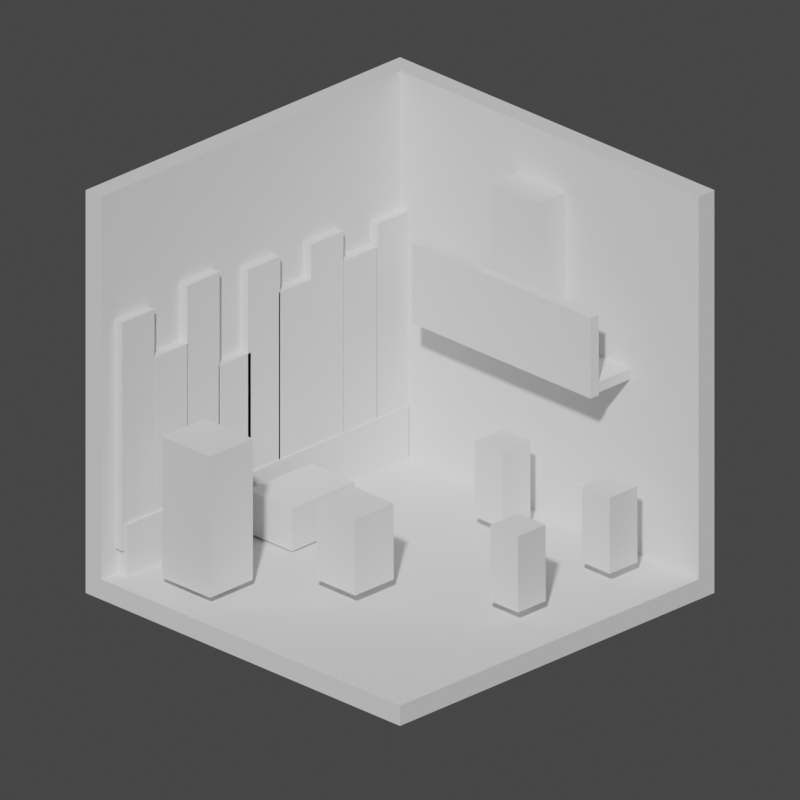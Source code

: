 # Source: Room_Base_.blend  (saved by Blender 4.2.66; exported with 4.5.12 LTS)
import bpy
from mathutils import Matrix  # noqa: F401  (used for matrix-valued properties, if any)

bpy.ops.wm.read_factory_settings(use_empty=True)
scene = bpy.context.scene
scene.name = 'Scene'

# ---- collections
col_room = bpy.data.collections.new('Room'); scene.collection.children.link(col_room)
col_assets = bpy.data.collections.new('Assets'); scene.collection.children.link(col_assets)

# ---- world
world_world = bpy.data.worlds.new('World'); scene.world = world_world
world_world.use_nodes = True; world_world.node_tree.nodes.clear()
_N = world_world.node_tree.nodes; _L = world_world.node_tree.links
n0 = _N.new('ShaderNodeOutputWorld'); n0.name = 'World Output'; n0.location = (300, 300)
n1 = _N.new('ShaderNodeBackground'); n1.name = 'Background'; n1.location = (10, 300)
n1.inputs[0].default_value = (0.05088, 0.05088, 0.05088, 1.0)
_L.new(n1.outputs[0], n0.inputs[0])
n0.is_active_output = True
world_world.color = (0.05088, 0.05088, 0.05088)
world_world.use_sun_shadow = False
world_world.sun_shadow_jitter_overblur = 0.0

# ---- cameras
cam_camera_001 = bpy.data.cameras.new('Camera.001')
cam_camera_001.type = 'ORTHO'
cam_camera_001.ortho_scale = 18.0

# ---- meshes
me_cube_001 = bpy.data.meshes.new('Cube.001')
me_cube_001.from_pydata([(-5.0, -5.0, 0.0), (-5.0, -5.0, 10.0), (-5.0, 5.0, 0.0), (-5.0, 5.0, 10.0), (5.0, -5.0, 0.0), (5.0, 5.0, 0.0), (5.0, 5.0, 10.0), (-4.5, -5.0, 10.0), (5.0, -5.0, 0.5), (5.0, 4.5, 10.0), (-4.5, -5.0, 0.5), (-4.5, 4.5, 0.5), (5.0, 4.5, 0.5), (-4.5, 4.5, 10.0)], [], [(0, 10, 7, 1), (4, 5, 12, 8), (2, 5, 4, 0), (5, 6, 9, 12), (8, 12, 11, 10), (3, 1, 7, 13), (4, 8, 10, 0), (6, 3, 13, 9), (13, 11, 12, 9), (2, 3, 6, 5), (13, 7, 10, 11), (2, 0, 1, 3)])
_uv = me_cube_001.uv_layers.new(name='UVMap')
_uv.uv.foreach_set('vector', [0.8719, 0.3233, 0.8718, 0.3234, 0.8705, 0.3234, 0.8705, 0.3233, 0.8693, 0.3247, 0.8693, 0.3246, 0.8693, 0.3246, 0.8693, 0.3247, 0.125, 0.5, 0.375, 0.5, 0.375, 0.75, 0.125, 0.75, 0.8726, 0.3244, 0.8728, 0.3244, 0.8728, 0.3244, 0.8727, 0.3244, 0.8482, 0.75, 0.8482, 0.768, 0.834, 0.75, 0.8482, 0.732, 0.8729, 0.3244, 0.8729, 0.3245, 0.8729, 0.3245, 0.8729, 0.3244, 0.8693, 0.3247, 0.8693, 0.3247, 0.8693, 0.3248, 0.8693, 0.3248, 0.8728, 0.3244, 0.8729, 0.3244, 0.8729, 0.3244, 0.8728, 0.3244, 0.8729, 0.3244, 0.834, 0.75, 0.8727, 0.3244, 0.8728, 0.3244, 0.125, 0.5, 0.8729, 0.3244, 0.8728, 0.3244, 0.375, 0.5, 0.1864, 0.8058, 0.8705, 0.3234, 0.8482, 0.732, 0.2102, 0.7861, 0.2268, 0.8275, 0.8719, 0.3233, 0.8729, 0.3245, 0.2061, 0.8275])
me_cube_001.update()
me_cube = bpy.data.meshes.new('Cube')
me_cube.from_pydata([(-1.0, -1.0, -1.0), (-1.0, -1.0, 1.0), (-1.0, 1.0, -1.0), (-1.0, 1.0, 1.0), (1.0, -1.0, -1.0), (1.0, -1.0, 1.0), (1.0, 1.0, -1.0), (1.0, 1.0, 1.0)], [], [(0, 1, 3, 2), (2, 3, 7, 6), (6, 7, 5, 4), (4, 5, 1, 0), (2, 6, 4, 0), (7, 3, 1, 5)])
_uv = me_cube.uv_layers.new(name='UVMap')
_uv.uv.foreach_set('vector', [0.375, 0.0, 0.625, 0.0, 0.625, 0.25, 0.375, 0.25, 0.375, 0.25, 0.625, 0.25, 0.625, 0.5, 0.375, 0.5, 0.375, 0.5, 0.625, 0.5, 0.625, 0.75, 0.375, 0.75, 0.375, 0.75, 0.625, 0.75, 0.625, 1.0, 0.375, 1.0, 0.125, 0.5, 0.375, 0.5, 0.375, 0.75, 0.125, 0.75, 0.625, 0.5, 0.875, 0.5, 0.875, 0.75, 0.625, 0.75])
me_cube.update()
me_cube_002 = bpy.data.meshes.new('Cube.002')
me_cube_002.from_pydata([(-1.0, -1.0, -1.0), (-1.0, -1.0, 1.0), (-1.0, 1.0, -1.0), (-1.0, 1.0, 1.0), (1.0, -1.0, -1.0), (1.0, -1.0, 1.0), (1.0, 1.0, -1.0), (1.0, 1.0, 1.0)], [], [(0, 1, 3, 2), (2, 3, 7, 6), (6, 7, 5, 4), (4, 5, 1, 0), (2, 6, 4, 0), (7, 3, 1, 5)])
_uv = me_cube_002.uv_layers.new(name='UVMap')
_uv.uv.foreach_set('vector', [0.375, 0.0, 0.625, 0.0, 0.625, 0.25, 0.375, 0.25, 0.375, 0.25, 0.625, 0.25, 0.625, 0.5, 0.375, 0.5, 0.375, 0.5, 0.625, 0.5, 0.625, 0.75, 0.375, 0.75, 0.375, 0.75, 0.625, 0.75, 0.625, 1.0, 0.375, 1.0, 0.125, 0.5, 0.375, 0.5, 0.375, 0.75, 0.125, 0.75, 0.625, 0.5, 0.875, 0.5, 0.875, 0.75, 0.625, 0.75])
me_cube_002.update()
me_cube_003 = bpy.data.meshes.new('Cube.003')
me_cube_003.from_pydata([(-1.0, -1.0, -1.0), (-1.0, -1.0, 1.0), (-1.0, 1.0, -1.0), (-1.0, 1.0, 1.0), (1.0, -1.0, -1.0), (1.0, -1.0, 1.0), (1.0, 1.0, -1.0), (1.0, 1.0, 1.0)], [], [(0, 1, 3, 2), (2, 3, 7, 6), (6, 7, 5, 4), (4, 5, 1, 0), (2, 6, 4, 0), (7, 3, 1, 5)])
_uv = me_cube_003.uv_layers.new(name='UVMap')
_uv.uv.foreach_set('vector', [0.375, 0.0, 0.625, 0.0, 0.625, 0.25, 0.375, 0.25, 0.375, 0.25, 0.625, 0.25, 0.625, 0.5, 0.375, 0.5, 0.375, 0.5, 0.625, 0.5, 0.625, 0.75, 0.375, 0.75, 0.375, 0.75, 0.625, 0.75, 0.625, 1.0, 0.375, 1.0, 0.125, 0.5, 0.375, 0.5, 0.375, 0.75, 0.125, 0.75, 0.625, 0.5, 0.875, 0.5, 0.875, 0.75, 0.625, 0.75])
me_cube_003.update()
me_cube_004 = bpy.data.meshes.new('Cube.004')
me_cube_004.from_pydata([(-1.0, -1.0, -1.0), (-1.0, -1.0, 1.0), (-1.0, 1.0, -1.0), (-1.0, 1.0, 1.0), (1.0, -1.0, -1.0), (1.0, -1.0, 1.0), (1.0, 1.0, -1.0), (1.0, 1.0, 1.0)], [], [(0, 1, 3, 2), (2, 3, 7, 6), (6, 7, 5, 4), (4, 5, 1, 0), (2, 6, 4, 0), (7, 3, 1, 5)])
_uv = me_cube_004.uv_layers.new(name='UVMap')
_uv.uv.foreach_set('vector', [0.375, 0.0, 0.625, 0.0, 0.625, 0.25, 0.375, 0.25, 0.375, 0.25, 0.625, 0.25, 0.625, 0.5, 0.375, 0.5, 0.375, 0.5, 0.625, 0.5, 0.625, 0.75, 0.375, 0.75, 0.375, 0.75, 0.625, 0.75, 0.625, 1.0, 0.375, 1.0, 0.125, 0.5, 0.375, 0.5, 0.375, 0.75, 0.125, 0.75, 0.625, 0.5, 0.875, 0.5, 0.875, 0.75, 0.625, 0.75])
me_cube_004.update()
me_cube_006 = bpy.data.meshes.new('Cube.006')
me_cube_006.from_pydata([(-1.0, -1.0, -1.0), (-1.0, -1.0, 1.0), (-1.0, 1.0, -1.0), (-1.0, 1.0, 1.0), (1.0, -1.0, -1.0), (1.0, -1.0, 1.0), (1.0, 1.0, -1.0), (1.0, 1.0, 1.0)], [], [(0, 1, 3, 2), (2, 3, 7, 6), (6, 7, 5, 4), (4, 5, 1, 0), (2, 6, 4, 0), (7, 3, 1, 5)])
_uv = me_cube_006.uv_layers.new(name='UVMap')
_uv.uv.foreach_set('vector', [0.375, 0.0, 0.625, 0.0, 0.625, 0.25, 0.375, 0.25, 0.375, 0.25, 0.625, 0.25, 0.625, 0.5, 0.375, 0.5, 0.375, 0.5, 0.625, 0.5, 0.625, 0.75, 0.375, 0.75, 0.375, 0.75, 0.625, 0.75, 0.625, 1.0, 0.375, 1.0, 0.125, 0.5, 0.375, 0.5, 0.375, 0.75, 0.125, 0.75, 0.625, 0.5, 0.875, 0.5, 0.875, 0.75, 0.625, 0.75])
me_cube_006.update()
me_cube_007 = bpy.data.meshes.new('Cube.007')
me_cube_007.from_pydata([(-1.0, -1.0, -1.0), (-1.0, -1.0, 1.0), (-1.0, 1.0, -1.0), (-1.0, 1.0, 1.0), (1.0, -1.0, -1.0), (1.0, -1.0, 1.0), (1.0, 1.0, -1.0), (1.0, 1.0, 1.0)], [], [(0, 1, 3, 2), (2, 3, 7, 6), (6, 7, 5, 4), (4, 5, 1, 0), (2, 6, 4, 0), (7, 3, 1, 5)])
_uv = me_cube_007.uv_layers.new(name='UVMap')
_uv.uv.foreach_set('vector', [0.375, 0.0, 0.625, 0.0, 0.625, 0.25, 0.375, 0.25, 0.375, 0.25, 0.625, 0.25, 0.625, 0.5, 0.375, 0.5, 0.375, 0.5, 0.625, 0.5, 0.625, 0.75, 0.375, 0.75, 0.375, 0.75, 0.625, 0.75, 0.625, 1.0, 0.375, 1.0, 0.125, 0.5, 0.375, 0.5, 0.375, 0.75, 0.125, 0.75, 0.625, 0.5, 0.875, 0.5, 0.875, 0.75, 0.625, 0.75])
me_cube_007.update()
me_cube_008 = bpy.data.meshes.new('Cube.008')
me_cube_008.from_pydata([(-1.0, -1.0, -1.0), (-1.0, -1.0, 1.0), (-1.0, 1.0, -1.0), (-1.0, 1.0, 1.0), (1.0, -1.0, -1.0), (1.0, -1.0, 1.0), (1.0, 1.0, -1.0), (1.0, 1.0, 1.0)], [], [(0, 1, 3, 2), (2, 3, 7, 6), (6, 7, 5, 4), (4, 5, 1, 0), (2, 6, 4, 0), (7, 3, 1, 5)])
_uv = me_cube_008.uv_layers.new(name='UVMap')
_uv.uv.foreach_set('vector', [0.375, 0.0, 0.625, 0.0, 0.625, 0.25, 0.375, 0.25, 0.375, 0.25, 0.625, 0.25, 0.625, 0.5, 0.375, 0.5, 0.375, 0.5, 0.625, 0.5, 0.625, 0.75, 0.375, 0.75, 0.375, 0.75, 0.625, 0.75, 0.625, 1.0, 0.375, 1.0, 0.125, 0.5, 0.375, 0.5, 0.375, 0.75, 0.125, 0.75, 0.625, 0.5, 0.875, 0.5, 0.875, 0.75, 0.625, 0.75])
me_cube_008.update()
me_cube_009 = bpy.data.meshes.new('Cube.009')
me_cube_009.from_pydata([(-1.0, -1.0, -1.0), (-1.0, -1.0, 1.0), (-1.0, 1.0, -1.0), (-1.0, 1.0, 1.0), (1.0, -1.0, -1.0), (1.0, -1.0, 1.0), (1.0, 1.0, -1.0), (1.0, 1.0, 1.0)], [], [(0, 1, 3, 2), (2, 3, 7, 6), (6, 7, 5, 4), (4, 5, 1, 0), (2, 6, 4, 0), (7, 3, 1, 5)])
_uv = me_cube_009.uv_layers.new(name='UVMap')
_uv.uv.foreach_set('vector', [0.375, 0.0, 0.625, 0.0, 0.625, 0.25, 0.375, 0.25, 0.375, 0.25, 0.625, 0.25, 0.625, 0.5, 0.375, 0.5, 0.375, 0.5, 0.625, 0.5, 0.625, 0.75, 0.375, 0.75, 0.375, 0.75, 0.625, 0.75, 0.625, 1.0, 0.375, 1.0, 0.125, 0.5, 0.375, 0.5, 0.375, 0.75, 0.125, 0.75, 0.625, 0.5, 0.875, 0.5, 0.875, 0.75, 0.625, 0.75])
me_cube_009.update()
me_cube_010 = bpy.data.meshes.new('Cube.010')
me_cube_010.from_pydata([(-1.0, -1.0, -1.0), (-1.0, -1.0, 1.0), (-1.0, 1.0, -1.0), (-1.0, 1.0, 1.0), (1.0, -1.0, -1.0), (1.0, -1.0, 1.0), (1.0, 1.0, -1.0), (1.0, 1.0, 1.0)], [], [(0, 1, 3, 2), (2, 3, 7, 6), (6, 7, 5, 4), (4, 5, 1, 0), (2, 6, 4, 0), (7, 3, 1, 5)])
_uv = me_cube_010.uv_layers.new(name='UVMap')
_uv.uv.foreach_set('vector', [0.375, 0.0, 0.625, 0.0, 0.625, 0.25, 0.375, 0.25, 0.375, 0.25, 0.625, 0.25, 0.625, 0.5, 0.375, 0.5, 0.375, 0.5, 0.625, 0.5, 0.625, 0.75, 0.375, 0.75, 0.375, 0.75, 0.625, 0.75, 0.625, 1.0, 0.375, 1.0, 0.125, 0.5, 0.375, 0.5, 0.375, 0.75, 0.125, 0.75, 0.625, 0.5, 0.875, 0.5, 0.875, 0.75, 0.625, 0.75])
me_cube_010.update()
me_cube_011 = bpy.data.meshes.new('Cube.011')
me_cube_011.from_pydata([(-1.0, -1.0, -1.0), (-1.0, -1.0, 1.0), (-1.0, 1.0, -1.0), (-1.0, 1.0, 1.0), (1.0, -1.0, -1.0), (1.0, -1.0, 1.0), (1.0, 1.0, -1.0), (1.0, 1.0, 1.0)], [], [(0, 1, 3, 2), (2, 3, 7, 6), (6, 7, 5, 4), (4, 5, 1, 0), (2, 6, 4, 0), (7, 3, 1, 5)])
_uv = me_cube_011.uv_layers.new(name='UVMap')
_uv.uv.foreach_set('vector', [0.375, 0.0, 0.625, 0.0, 0.625, 0.25, 0.375, 0.25, 0.375, 0.25, 0.625, 0.25, 0.625, 0.5, 0.375, 0.5, 0.375, 0.5, 0.625, 0.5, 0.625, 0.75, 0.375, 0.75, 0.375, 0.75, 0.625, 0.75, 0.625, 1.0, 0.375, 1.0, 0.125, 0.5, 0.375, 0.5, 0.375, 0.75, 0.125, 0.75, 0.625, 0.5, 0.875, 0.5, 0.875, 0.75, 0.625, 0.75])
me_cube_011.update()
me_cube_012 = bpy.data.meshes.new('Cube.012')
me_cube_012.from_pydata([(-1.0, -1.0, -1.0), (-1.0, -1.0, 1.0), (-1.0, 1.0, -1.0), (-1.0, 1.0, 1.0), (1.0, -1.0, -1.0), (1.0, -1.0, 1.0), (1.0, 1.0, -1.0), (1.0, 1.0, 1.0)], [], [(0, 1, 3, 2), (2, 3, 7, 6), (6, 7, 5, 4), (4, 5, 1, 0), (2, 6, 4, 0), (7, 3, 1, 5)])
_uv = me_cube_012.uv_layers.new(name='UVMap')
_uv.uv.foreach_set('vector', [0.375, 0.0, 0.625, 0.0, 0.625, 0.25, 0.375, 0.25, 0.375, 0.25, 0.625, 0.25, 0.625, 0.5, 0.375, 0.5, 0.375, 0.5, 0.625, 0.5, 0.625, 0.75, 0.375, 0.75, 0.375, 0.75, 0.625, 0.75, 0.625, 1.0, 0.375, 1.0, 0.125, 0.5, 0.375, 0.5, 0.375, 0.75, 0.125, 0.75, 0.625, 0.5, 0.875, 0.5, 0.875, 0.75, 0.625, 0.75])
me_cube_012.update()
me_cube_013 = bpy.data.meshes.new('Cube.013')
me_cube_013.from_pydata([(-1.0, -1.0, -1.0), (-1.0, -1.0, 1.0), (-1.0, 1.0, -1.0), (-1.0, 1.0, 1.0), (1.0, -1.0, -1.0), (1.0, -1.0, 1.0), (1.0, 1.0, -1.0), (1.0, 1.0, 1.0)], [], [(0, 1, 3, 2), (2, 3, 7, 6), (6, 7, 5, 4), (4, 5, 1, 0), (2, 6, 4, 0), (7, 3, 1, 5)])
_uv = me_cube_013.uv_layers.new(name='UVMap')
_uv.uv.foreach_set('vector', [0.375, 0.0, 0.625, 0.0, 0.625, 0.25, 0.375, 0.25, 0.375, 0.25, 0.625, 0.25, 0.625, 0.5, 0.375, 0.5, 0.375, 0.5, 0.625, 0.5, 0.625, 0.75, 0.375, 0.75, 0.375, 0.75, 0.625, 0.75, 0.625, 1.0, 0.375, 1.0, 0.125, 0.5, 0.375, 0.5, 0.375, 0.75, 0.125, 0.75, 0.625, 0.5, 0.875, 0.5, 0.875, 0.75, 0.625, 0.75])
me_cube_013.update()
me_cube_014 = bpy.data.meshes.new('Cube.014')
me_cube_014.from_pydata([(-1.0, -1.0, -1.0), (-1.0, -1.0, 1.0), (-1.0, 1.0, -1.0), (-1.0, 1.0, 1.0), (1.0, -1.0, -1.0), (1.0, -1.0, 1.0), (1.0, 1.0, -1.0), (1.0, 1.0, 1.0)], [], [(0, 1, 3, 2), (2, 3, 7, 6), (6, 7, 5, 4), (4, 5, 1, 0), (2, 6, 4, 0), (7, 3, 1, 5)])
_uv = me_cube_014.uv_layers.new(name='UVMap')
_uv.uv.foreach_set('vector', [0.375, 0.0, 0.625, 0.0, 0.625, 0.25, 0.375, 0.25, 0.375, 0.25, 0.625, 0.25, 0.625, 0.5, 0.375, 0.5, 0.375, 0.5, 0.625, 0.5, 0.625, 0.75, 0.375, 0.75, 0.375, 0.75, 0.625, 0.75, 0.625, 1.0, 0.375, 1.0, 0.125, 0.5, 0.375, 0.5, 0.375, 0.75, 0.125, 0.75, 0.625, 0.5, 0.875, 0.5, 0.875, 0.75, 0.625, 0.75])
me_cube_014.update()
me_cube_015 = bpy.data.meshes.new('Cube.015')
me_cube_015.from_pydata([(-1.0, -1.0, -1.0), (-1.0, -1.0, 1.0), (-1.0, 1.0, -1.0), (-1.0, 1.0, 1.0), (1.0, -1.0, -1.0), (1.0, -1.0, 1.0), (1.0, 1.0, -1.0), (1.0, 1.0, 1.0)], [], [(0, 1, 3, 2), (2, 3, 7, 6), (6, 7, 5, 4), (4, 5, 1, 0), (2, 6, 4, 0), (7, 3, 1, 5)])
_uv = me_cube_015.uv_layers.new(name='UVMap')
_uv.uv.foreach_set('vector', [0.375, 0.0, 0.625, 0.0, 0.625, 0.25, 0.375, 0.25, 0.375, 0.25, 0.625, 0.25, 0.625, 0.5, 0.375, 0.5, 0.375, 0.5, 0.625, 0.5, 0.625, 0.75, 0.375, 0.75, 0.375, 0.75, 0.625, 0.75, 0.625, 1.0, 0.375, 1.0, 0.125, 0.5, 0.375, 0.5, 0.375, 0.75, 0.125, 0.75, 0.625, 0.5, 0.875, 0.5, 0.875, 0.75, 0.625, 0.75])
me_cube_015.update()
me_cube_016 = bpy.data.meshes.new('Cube.016')
me_cube_016.from_pydata([(-1.0, -1.0, -1.0), (-1.0, -1.0, 1.0), (-1.0, 1.0, -1.0), (-1.0, 1.0, 1.0), (1.0, -1.0, -1.0), (1.0, -1.0, 1.0), (1.0, 1.0, -1.0), (1.0, 1.0, 1.0)], [], [(0, 1, 3, 2), (2, 3, 7, 6), (6, 7, 5, 4), (4, 5, 1, 0), (2, 6, 4, 0), (7, 3, 1, 5)])
_uv = me_cube_016.uv_layers.new(name='UVMap')
_uv.uv.foreach_set('vector', [0.375, 0.0, 0.625, 0.0, 0.625, 0.25, 0.375, 0.25, 0.375, 0.25, 0.625, 0.25, 0.625, 0.5, 0.375, 0.5, 0.375, 0.5, 0.625, 0.5, 0.625, 0.75, 0.375, 0.75, 0.375, 0.75, 0.625, 0.75, 0.625, 1.0, 0.375, 1.0, 0.125, 0.5, 0.375, 0.5, 0.375, 0.75, 0.125, 0.75, 0.625, 0.5, 0.875, 0.5, 0.875, 0.75, 0.625, 0.75])
me_cube_016.update()
me_cube_017 = bpy.data.meshes.new('Cube.017')
me_cube_017.from_pydata([(-1.0, -1.0, -1.0), (-1.0, -1.0, 1.0), (-1.0, 1.0, -1.0), (-1.0, 1.0, 1.0), (1.0, -1.0, -1.0), (1.0, -1.0, 1.0), (1.0, 1.0, -1.0), (1.0, 1.0, 1.0)], [], [(0, 1, 3, 2), (2, 3, 7, 6), (6, 7, 5, 4), (4, 5, 1, 0), (2, 6, 4, 0), (7, 3, 1, 5)])
_uv = me_cube_017.uv_layers.new(name='UVMap')
_uv.uv.foreach_set('vector', [0.375, 0.0, 0.625, 0.0, 0.625, 0.25, 0.375, 0.25, 0.375, 0.25, 0.625, 0.25, 0.625, 0.5, 0.375, 0.5, 0.375, 0.5, 0.625, 0.5, 0.625, 0.75, 0.375, 0.75, 0.375, 0.75, 0.625, 0.75, 0.625, 1.0, 0.375, 1.0, 0.125, 0.5, 0.375, 0.5, 0.375, 0.75, 0.125, 0.75, 0.625, 0.5, 0.875, 0.5, 0.875, 0.75, 0.625, 0.75])
me_cube_017.update()
me_cube_018 = bpy.data.meshes.new('Cube.018')
me_cube_018.from_pydata([(-1.0, -1.0, -1.0), (-1.0, -1.0, 1.0), (-1.0, 1.0, -1.0), (-1.0, 1.0, 1.0), (1.0, -1.0, -1.0), (1.0, -1.0, 1.0), (1.0, 1.0, -1.0), (1.0, 1.0, 1.0)], [], [(0, 1, 3, 2), (2, 3, 7, 6), (6, 7, 5, 4), (4, 5, 1, 0), (2, 6, 4, 0), (7, 3, 1, 5)])
_uv = me_cube_018.uv_layers.new(name='UVMap')
_uv.uv.foreach_set('vector', [0.375, 0.0, 0.625, 0.0, 0.625, 0.25, 0.375, 0.25, 0.375, 0.25, 0.625, 0.25, 0.625, 0.5, 0.375, 0.5, 0.375, 0.5, 0.625, 0.5, 0.625, 0.75, 0.375, 0.75, 0.375, 0.75, 0.625, 0.75, 0.625, 1.0, 0.375, 1.0, 0.125, 0.5, 0.375, 0.5, 0.375, 0.75, 0.125, 0.75, 0.625, 0.5, 0.875, 0.5, 0.875, 0.75, 0.625, 0.75])
me_cube_018.update()
me_cube_019 = bpy.data.meshes.new('Cube.019')
me_cube_019.from_pydata([(-1.0, -1.0, -1.0), (-1.0, -1.0, 1.0), (-1.0, 1.0, -1.0), (-1.0, 1.0, 1.0), (1.0, -1.0, -1.0), (1.0, -1.0, 1.0), (1.0, 1.0, -1.0), (1.0, 1.0, 1.0)], [], [(0, 1, 3, 2), (2, 3, 7, 6), (6, 7, 5, 4), (4, 5, 1, 0), (2, 6, 4, 0), (7, 3, 1, 5)])
_uv = me_cube_019.uv_layers.new(name='UVMap')
_uv.uv.foreach_set('vector', [0.375, 0.0, 0.625, 0.0, 0.625, 0.25, 0.375, 0.25, 0.375, 0.25, 0.625, 0.25, 0.625, 0.5, 0.375, 0.5, 0.375, 0.5, 0.625, 0.5, 0.625, 0.75, 0.375, 0.75, 0.375, 0.75, 0.625, 0.75, 0.625, 1.0, 0.375, 1.0, 0.125, 0.5, 0.375, 0.5, 0.375, 0.75, 0.125, 0.75, 0.625, 0.5, 0.875, 0.5, 0.875, 0.75, 0.625, 0.75])
me_cube_019.update()
me_circle = bpy.data.meshes.new('Circle')
me_circle.from_pydata([(0.0, 1.0, 0.0), (-0.1951, 0.9808, 0.0), (-0.3827, 0.9239, 0.0), (-0.5556, 0.8315, 0.0), (-0.7071, 0.7071, 0.0), (-0.8315, 0.5556, 0.0), (-0.9239, 0.3827, 0.0), (-0.9808, 0.1951, 0.0), (-1.0, 0.0, 0.0), (-0.9808, -0.1951, 0.0), (-0.9239, -0.3827, 0.0), (-0.8315, -0.5556, 0.0), (-0.7071, -0.7071, 0.0), (-0.5556, -0.8315, 0.0), (-0.3827, -0.9239, 0.0), (-0.1951, -0.9808, 0.0), (0.0, -1.0, 0.0), (0.1951, -0.9808, 0.0), (0.3827, -0.9239, 0.0), (0.5556, -0.8315, 0.0), (0.7071, -0.7071, 0.0), (0.8315, -0.5556, 0.0), (0.9239, -0.3827, 0.0), (0.9808, -0.1951, 0.0), (1.0, 0.0, 0.0), (0.9808, 0.1951, 0.0), (0.9239, 0.3827, 0.0), (0.8315, 0.5556, 0.0), (0.7071, 0.7071, 0.0), (0.5556, 0.8315, 0.0), (0.3827, 0.9239, 0.0), (0.1951, 0.9808, 0.0)], [(1, 0), (2, 1), (3, 2), (4, 3), (5, 4), (6, 5), (7, 6), (8, 7), (9, 8), (10, 9), (11, 10), (12, 11), (13, 12), (14, 13), (15, 14), (16, 15), (17, 16), (18, 17), (19, 18), (20, 19), (21, 20), (22, 21), (23, 22), (24, 23), (25, 24), (26, 25), (27, 26), (28, 27), (29, 28), (30, 29), (31, 30), (0, 31)], [])
_uv = me_circle.uv_layers.new(name='UVMap')
_uv.uv.foreach_set('vector', [])
me_circle.update()
me_cube_020 = bpy.data.meshes.new('Cube.020')
me_cube_020.from_pydata([(-1.0, -1.0, -1.0), (-1.0, -1.0, 1.0), (-1.0, 1.0, -1.0), (-1.0, 1.0, 1.0), (1.0, -1.0, -1.0), (1.0, -1.0, 1.0), (1.0, 1.0, -1.0), (1.0, 1.0, 1.0)], [], [(0, 1, 3, 2), (2, 3, 7, 6), (6, 7, 5, 4), (4, 5, 1, 0), (2, 6, 4, 0), (7, 3, 1, 5)])
_uv = me_cube_020.uv_layers.new(name='UVMap')
_uv.uv.foreach_set('vector', [0.375, 0.0, 0.625, 0.0, 0.625, 0.25, 0.375, 0.25, 0.375, 0.25, 0.625, 0.25, 0.625, 0.5, 0.375, 0.5, 0.375, 0.5, 0.625, 0.5, 0.625, 0.75, 0.375, 0.75, 0.375, 0.75, 0.625, 0.75, 0.625, 1.0, 0.375, 1.0, 0.125, 0.5, 0.375, 0.5, 0.375, 0.75, 0.125, 0.75, 0.625, 0.5, 0.875, 0.5, 0.875, 0.75, 0.625, 0.75])
me_cube_020.update()

# ---- objects
ob_room = bpy.data.objects.new('Room', me_cube_001)
ob_camera = bpy.data.objects.new('Camera', cam_camera_001)
ob_cube = bpy.data.objects.new('Cube', me_cube)
ob_cube_001 = bpy.data.objects.new('Cube.001', me_cube_002)
ob_cube_002 = bpy.data.objects.new('Cube.002', me_cube_003)
ob_cube_003 = bpy.data.objects.new('Cube.003', me_cube_004)
ob_cube_004 = bpy.data.objects.new('Cube.004', me_cube_006)
ob_cube_005 = bpy.data.objects.new('Cube.005', me_cube_007)
ob_cube_006 = bpy.data.objects.new('Cube.006', me_cube_008)
ob_cube_007 = bpy.data.objects.new('Cube.007', me_cube_009)
ob_cube_008 = bpy.data.objects.new('Cube.008', me_cube_010)
ob_cube_009 = bpy.data.objects.new('Cube.009', me_cube_011)
ob_cube_010 = bpy.data.objects.new('Cube.010', me_cube_012)
ob_cube_011 = bpy.data.objects.new('Cube.011', me_cube_013)
ob_cube_012 = bpy.data.objects.new('Cube.012', me_cube_014)
ob_cube_013 = bpy.data.objects.new('Cube.013', me_cube_015)
ob_cube_014 = bpy.data.objects.new('Cube.014', me_cube_016)
ob_cube_015 = bpy.data.objects.new('Cube.015', me_cube_017)
ob_cube_016 = bpy.data.objects.new('Cube.016', me_cube_018)
ob_cube_017 = bpy.data.objects.new('Cube.017', me_cube_019)
ob_circle = bpy.data.objects.new('Circle', me_circle)
ob_cube_018 = bpy.data.objects.new('Cube.018', me_cube_020)

# ---- transforms, parenting, visibility, modifiers, constraints
ob_room.location = (0.0, 0.0, 0.0)
ob_room.hide_select = True
ob_camera.location = (18.13, -18.13, 16.76)
ob_camera.rotation_euler = (1.134, -6.602e-08, 0.7854)
ob_camera.hide_select = True
ob_cube.location = (0.02089, 3.335, 5.708)
ob_cube.scale = (2.838, 0.129, 1.0)
ob_cube_001.location = (-0.0004607, 4.499, 4.894)
ob_cube_001.rotation_euler = (-1.571, -0.0, 0.0)
ob_cube_001.scale = (2.838, -0.129, 1.0)
ob_cube_002.location = (0.0, 4.35, 6.961)
ob_cube_002.scale = (0.7621, 0.6785, 1.75)
ob_cube_003.location = (-3.127, 0.0, 1.095)
ob_cube_003.scale = (0.6936, 1.0, 0.5355)
ob_cube_004.location = (-2.496, -3.629, 2.478)
ob_cube_004.scale = (0.7621, 0.6785, 1.75)
ob_cube_005.location = (0.0, 3.267, 1.753)
ob_cube_005.scale = (0.44, 0.44, 0.9442)
ob_cube_006.location = (3.404, 3.267, 1.753)
ob_cube_006.scale = (0.44, 0.44, 0.9442)
ob_cube_007.location = (0.0, -1.429, 1.753)
ob_cube_007.scale = (0.6124, 0.6124, 0.9442)
ob_cube_008.location = (3.404, 0.3502, 1.753)
ob_cube_008.scale = (0.44, 0.44, 0.9442)
ob_cube_009.location = (-4.49, -4.056, 3.971)
ob_cube_009.scale = (0.2195, 0.5125, 2.837)
ob_cube_010.location = (-4.474, -3.012, 2.78)
ob_cube_010.scale = (0.2195, 0.5125, 2.837)
ob_cube_011.location = (-4.474, -2.0, 4.218)
ob_cube_011.scale = (0.2195, 0.5125, 2.837)
ob_cube_012.location = (-4.474, -1.003, 1.891)
ob_cube_012.scale = (0.2195, 0.5125, 2.837)
ob_cube_013.location = (-4.474, -0.07012, 3.971)
ob_cube_013.scale = (0.2195, 0.5125, 2.837)
ob_cube_014.location = (-4.474, 0.9106, 3.078)
ob_cube_014.scale = (0.2195, 0.5125, 2.837)
ob_cube_015.location = (-4.474, 1.939, 3.933)
ob_cube_015.scale = (0.2195, 0.5125, 2.837)
ob_cube_016.location = (-4.474, 2.998, 3.184)
ob_cube_016.scale = (0.2195, 0.5125, 2.837)
ob_cube_017.location = (-4.474, 4.074, 3.751)
ob_cube_017.scale = (0.2195, 0.5125, 2.837)
ob_circle.location = (0.0, 0.0, 0.0)
ob_cube_018.location = (-4.401, 0.0, 1.097)
ob_cube_018.scale = (0.199, 4.472, 0.679)

# ---- collection membership
col_room.objects.link(ob_room)
col_room.objects.link(ob_camera)
col_assets.objects.link(ob_cube)
col_assets.objects.link(ob_cube_001)
col_assets.objects.link(ob_cube_002)
col_assets.objects.link(ob_cube_003)
col_assets.objects.link(ob_cube_004)
col_assets.objects.link(ob_cube_005)
col_assets.objects.link(ob_cube_006)
col_assets.objects.link(ob_cube_007)
col_assets.objects.link(ob_cube_008)
col_assets.objects.link(ob_cube_009)
col_assets.objects.link(ob_cube_010)
col_assets.objects.link(ob_cube_011)
col_assets.objects.link(ob_cube_012)
col_assets.objects.link(ob_cube_013)
col_assets.objects.link(ob_cube_014)
col_assets.objects.link(ob_cube_015)
col_assets.objects.link(ob_cube_016)
col_assets.objects.link(ob_cube_017)
col_assets.objects.link(ob_circle)
col_assets.objects.link(ob_cube_018)

# ---- scene / render settings (as saved in the file)
scene.camera = ob_camera
scene.frame_start = 1; scene.frame_end = 250; scene.frame_set(1)
scene.render.engine = 'BLENDER_EEVEE_NEXT'
scene.render.resolution_y = 1920
scene.cycles.sampling_pattern = 'TABULATED_SOBOL'
scene.cycles.use_light_tree = False
scene.view_settings.view_transform = 'Filmic'
bpy.context.view_layer.update()

# ---- added for rendering (the .blend has no usable light): sun
light_auto_sun = bpy.data.lights.new('AutoSun', 'SUN')
light_auto_sun.energy = 3.0
light_auto_sun.angle = 0.0523599
ob_auto_sun = bpy.data.objects.new('AutoSun', light_auto_sun)
scene.collection.objects.link(ob_auto_sun)
ob_auto_sun.rotation_euler = (0.872665, 0.174533, 0.523599)
bpy.context.view_layer.update()
